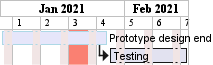

The diagram above was rendered by PlantUML. Its source (embedded in the PNG):
@startgantt
hide footbox

printscale weekly
saturday are closed
sunday are closed

Project starts the 1st of january 2021
[Prototype design end] as [TASK1] lasts 19 days
[TASK1] is colored in Lavender/LightBlue
[Testing] lasts 14 days
[TASK1]->[Testing]

2021-01-18 to 2021-01-22 are named [End's committee]
2021-01-18 to 2021-01-22 are colored in salmon 
@endgantt